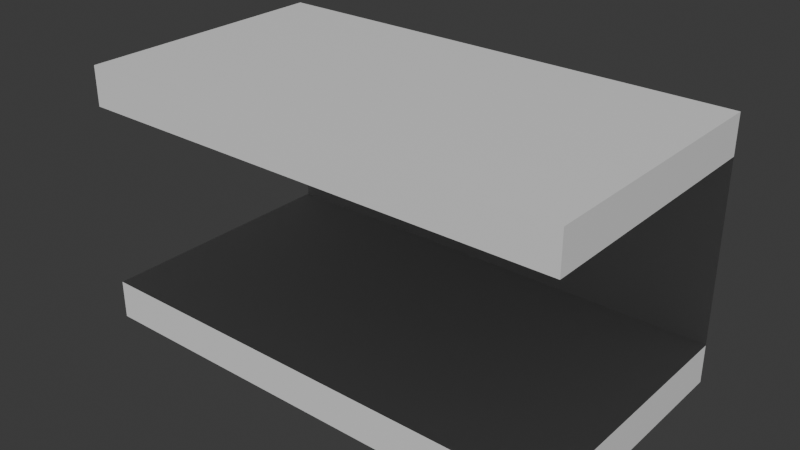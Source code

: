 # Source: ModuleBase.blend  (saved by Blender 4.0.36; exported with 4.5.12 LTS)
import bpy
from mathutils import Matrix  # noqa: F401  (used for matrix-valued properties, if any)

bpy.ops.wm.read_factory_settings(use_empty=True)
scene = bpy.context.scene
scene.name = 'Scene'

# ---- collections
col_modulebase = bpy.data.collections.new('ModuleBase'); scene.collection.children.link(col_modulebase)

# ---- materials (node trees are filled in below, after node groups)
mat_slot1 = bpy.data.materials.new('Slot1')
mat_slot1.use_transparent_shadow = False
mat_slot2 = bpy.data.materials.new('Slot2')
mat_slot2.surface_render_method = 'BLENDED'
mat_slot2.blend_method = 'BLEND'
mat_slot2.use_transparency_overlap = False
mat_slot2.show_transparent_back = False
mat_slot2.use_backface_culling = True
mat_slot2.use_transparent_shadow = False
mat_slot2.diffuse_color = (0.06397, 0.06397, 0.06397, 1.0)

# ---- material node trees
mat_slot1.use_nodes = True; mat_slot1.node_tree.nodes.clear()
_N = mat_slot1.node_tree.nodes; _L = mat_slot1.node_tree.links
n0 = _N.new('ShaderNodeBsdfPrincipled'); n0.name = 'Principled BSDF'; n0.location = (10, 300)
n0.inputs[3].default_value = 1.45
n1 = _N.new('ShaderNodeOutputMaterial'); n1.name = 'Material Output'; n1.location = (300, 300)
_L.new(n0.outputs[0], n1.inputs[0])
n1.is_active_output = True
mat_slot2.use_nodes = True; mat_slot2.node_tree.nodes.clear()
_N = mat_slot2.node_tree.nodes; _L = mat_slot2.node_tree.links
n0 = _N.new('ShaderNodeOutputMaterial'); n0.name = 'Material Output'; n0.location = (536, 292)
n1 = _N.new('ShaderNodeBsdfTransparent'); n1.name = 'Transparent BSDF'; n1.location = (52, 358)
n2 = _N.new('ShaderNodeBsdfPrincipled'); n2.name = 'Principled BSDF'; n2.location = (5, 146)
n2.inputs[3].default_value = 1.45
n3 = _N.new('ShaderNodeMixShader'); n3.name = 'Mix Shader'; n3.location = (292, 289)
n3.inputs[0].default_value = 0.0
_L.new(n3.outputs[0], n0.inputs[0])
_L.new(n1.outputs[0], n3.inputs[1])
_L.new(n2.outputs[0], n3.inputs[2])
n0.is_active_output = True

# ---- world
world_world = bpy.data.worlds.new('World'); scene.world = world_world
world_world.use_nodes = True; world_world.node_tree.nodes.clear()
_N = world_world.node_tree.nodes; _L = world_world.node_tree.links
n0 = _N.new('ShaderNodeOutputWorld'); n0.name = 'World Output'; n0.location = (300, 300)
n1 = _N.new('ShaderNodeBackground'); n1.name = 'Background'; n1.location = (10, 300)
n1.inputs[0].default_value = (0.05088, 0.05088, 0.05088, 1.0)
_L.new(n1.outputs[0], n0.inputs[0])
n0.is_active_output = True
world_world.color = (0.05088, 0.05088, 0.05088)
world_world.use_sun_shadow = False
world_world.sun_shadow_jitter_overblur = 0.0

# ---- meshes
me_cube_001 = bpy.data.meshes.new('Cube.001')
me_cube_001.from_pydata([(-3.0, -1.6, -1.6), (-3.0, -1.6, 1.6), (-3.0, 1.6, -1.6), (-3.0, 1.6, 1.6), (3.0, -1.6, -1.6), (3.0, -1.6, 1.6), (3.0, 1.6, -1.6), (3.0, 1.6, 1.6), (-3.0, -1.6, 1.12), (-3.0, 1.6, 1.12), (3.0, 1.6, 1.12), (3.0, -1.6, 1.12), (-3.0, 1.6, -1.12), (3.0, 1.6, -1.12), (3.0, -1.6, -1.12), (-3.0, -1.6, -1.12)], [], [(8, 1, 3, 9), (9, 3, 7, 10), (10, 7, 5, 11), (11, 5, 1, 8), (2, 6, 4, 0), (7, 3, 1, 5), (14, 11, 8, 15), (13, 10, 11, 14), (12, 9, 10, 13), (15, 8, 9, 12), (0, 15, 12, 2), (2, 12, 13, 6), (6, 13, 14, 4), (4, 14, 15, 0), (11, 10, 9, 8), (15, 14, 13, 12)])
me_cube_001.polygons.foreach_set('material_index', [0, 0, 0, 0, 0, 0, 1, 1, 0, 1, 0, 0, 0, 0, 0, 0])
_uv = me_cube_001.uv_layers.new(name='UVMap')
_uv.uv.foreach_set('vector', [0.5842, 0.0, 0.625, 0.0, 0.625, 0.25, 0.5842, 0.25, 0.5842, 0.25, 0.625, 0.25, 0.625, 0.5, 0.5842, 0.5, 0.5842, 0.5, 0.625, 0.5, 0.625, 0.75, 0.5842, 0.75, 0.5842, 0.75, 0.625, 0.75, 0.625, 1.0, 0.5842, 1.0, 0.125, 0.5, 0.375, 0.5, 0.375, 0.75, 0.125, 0.75, 0.625, 0.5, 0.875, 0.5, 0.875, 0.75, 0.625, 0.75, 0.4277, 0.75, 0.5842, 0.75, 0.5842, 1.0, 0.4277, 1.0, 0.4277, 0.5, 0.5842, 0.5, 0.5842, 0.75, 0.4277, 0.75, 0.4277, 0.25, 0.5842, 0.25, 0.5842, 0.5, 0.4277, 0.5, 0.4277, 0.0, 0.5842, 0.0, 0.5842, 0.25, 0.4277, 0.25, 0.375, 0.0, 0.4277, 0.0, 0.4277, 0.25, 0.375, 0.25, 0.375, 0.25, 0.4277, 0.25, 0.4277, 0.5, 0.375, 0.5, 0.375, 0.5, 0.4277, 0.5, 0.4277, 0.75, 0.375, 0.75, 0.375, 0.75, 0.4277, 0.75, 0.4277, 1.0, 0.375, 1.0, 0.0, 0.0, 0.0, 0.0, 0.0, 0.0, 0.0, 0.0, 0.0, 0.0, 0.0, 0.0, 0.0, 0.0, 0.0, 0.0])
me_cube_001.materials.append(mat_slot1)
me_cube_001.materials.append(mat_slot2)
me_cube_001.update()

# ---- objects
ob_modulebase = bpy.data.objects.new('ModuleBase', me_cube_001)

# ---- transforms, parenting, visibility, modifiers, constraints
ob_modulebase.location = (0.0, 0.0, 0.0)

# ---- collection membership
col_modulebase.objects.link(ob_modulebase)

# ---- scene / render settings (as saved in the file)
scene.frame_start = 1; scene.frame_end = 250; scene.frame_set(1)
scene.render.engine = 'BLENDER_EEVEE_NEXT'
scene.cycles.sampling_pattern = 'TABULATED_SOBOL'
bpy.context.view_layer.update()

# ---- added for rendering (the .blend has no active camera and no usable light): camera, sun
cam_auto = bpy.data.cameras.new('AutoCamera')
cam_auto.lens = 50.0
cam_auto.sensor_width = 36.0
cam_auto.clip_end = 1000.0
ob_auto_camera = bpy.data.objects.new('AutoCamera', cam_auto)
scene.collection.objects.link(ob_auto_camera)
ob_auto_camera.location = (6.95336, -8.34403, 5.56269)
ob_auto_camera.rotation_euler = (1.09748, -7.21219e-08, 0.694738)
scene.camera = ob_auto_camera
light_auto_sun = bpy.data.lights.new('AutoSun', 'SUN')
light_auto_sun.energy = 3.0
light_auto_sun.angle = 0.0523599
ob_auto_sun = bpy.data.objects.new('AutoSun', light_auto_sun)
scene.collection.objects.link(ob_auto_sun)
ob_auto_sun.rotation_euler = (0.872665, 0.174533, 0.523599)
bpy.context.view_layer.update()

